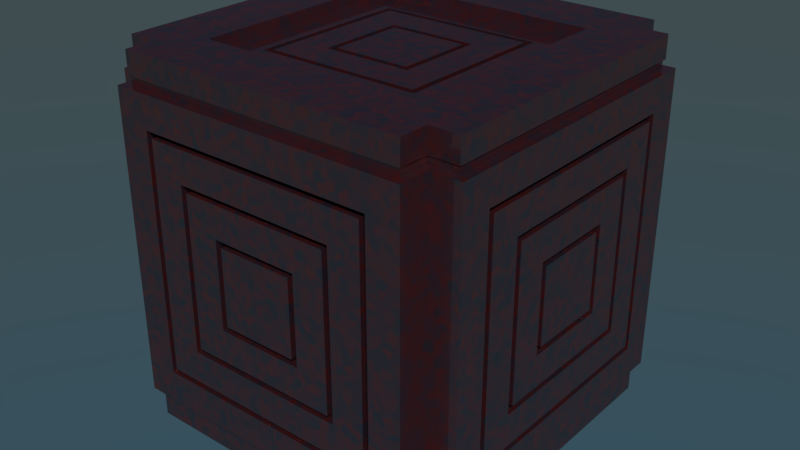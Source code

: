 # Source: mayan.blend  (saved by Blender 2.78.0; exported with 4.5.12 LTS)
import bpy
from mathutils import Matrix  # noqa: F401  (used for matrix-valued properties, if any)

bpy.ops.wm.read_factory_settings(use_empty=True)
scene = bpy.context.scene
scene.name = 'Scene'

# ---- collections
col_collection_1 = bpy.data.collections.new('Collection 1'); scene.collection.children.link(col_collection_1)

# ---- materials (node trees are filled in below, after node groups)
mat_stone_haematite = bpy.data.materials.new('stone_haematite')
mat_stone_haematite.alpha_threshold = 0.0
mat_stone_haematite.roughness = 0.5
mat_stone_haematite.line_color = (0.0, 0.0, 0.0, 1.0)

# ---- node groups
ng_nodegroup_005 = bpy.data.node_groups.new('NodeGroup.005', 'ShaderNodeTree')
_s = ng_nodegroup_005.interface.new_socket(name='Shader', in_out='OUTPUT', socket_type='NodeSocketShader')
_s = ng_nodegroup_005.interface.new_socket(name='Fleck 1', in_out='INPUT', socket_type='NodeSocketColor')
_s.default_value = (0.07092, 0.1656, 0.2845, 1.0)
_s = ng_nodegroup_005.interface.new_socket(name='Fleck 2', in_out='INPUT', socket_type='NodeSocketColor')
_s.default_value = (0.3145, 0.09621, 0.09221, 1.0)
_s = ng_nodegroup_005.interface.new_socket(name='Colour Amount', in_out='INPUT', socket_type='NodeSocketFloat')
_s.default_value = 0.75
_s.min_value = 0.0
_s.max_value = 1.0
_s = ng_nodegroup_005.interface.new_socket(name='Fleck Scale', in_out='INPUT', socket_type='NodeSocketFloat')
_s.default_value = 50.0
_s.min_value = -1000.0
_s.max_value = 1000.0
_s = ng_nodegroup_005.interface.new_socket(name='Bloom Colour', in_out='INPUT', socket_type='NodeSocketColor')
_s.default_value = (0.2297, 0.2297, 0.2297, 1.0)
_s = ng_nodegroup_005.interface.new_socket(name='Fresnel', in_out='INPUT', socket_type='NodeSocketFloat')
_s.default_value = 0.5
_s.min_value = 0.0
_s.max_value = 1.0
_s = ng_nodegroup_005.interface.new_socket(name='Bloom Size', in_out='INPUT', socket_type='NodeSocketFloat')
_s.default_value = 0.1
_s.min_value = 0.0
_s.max_value = 1.0
_s = ng_nodegroup_005.interface.new_socket(name='Polished', in_out='INPUT', socket_type='NodeSocketFloat')
_s.min_value = 0.0
_s.max_value = 1.0
_N = ng_nodegroup_005.nodes; _L = ng_nodegroup_005.links
n0 = _N.new('ShaderNodeBsdfDiffuse'); n0.name = 'Diffuse BSDF'; n0.location = (-292, 73)
n1 = _N.new('ShaderNodeBsdfDiffuse'); n1.name = 'Diffuse BSDF.001'; n1.location = (-293, -71)
n1.inputs[0].default_value = (0.0, 0.0, 0.0, 1.0)
n2 = _N.new('ShaderNodeMixShader'); n2.name = 'Mix Shader.001'; n2.location = (413, 39)
n2.width = 150
n2.inputs[0].default_value = 0.3
n3 = _N.new('ShaderNodeBsdfAnisotropic'); n3.name = 'Glossy BSDF.001'; n3.location = (561, -219)
n3.distribution = 'BECKMANN'
n3.inputs[0].default_value = (0.5756, 0.5756, 0.5756, 1.0)
n4 = _N.new('ShaderNodeLayerWeight'); n4.name = 'Layer Weight'; n4.location = (535, 219)
n4.width = 150
n5 = _N.new('ShaderNodeMixShader'); n5.name = 'Mix Shader.002'; n5.location = (843, 3)
n5.width = 150
n6 = _N.new('ShaderNodeMixShader'); n6.name = 'Mix Shader'; n6.location = (21, 61)
n6.width = 150
n7 = _N.new('ShaderNodeMix'); n7.name = 'Mix'; n7.location = (-549, 91)
n7.width = 100
n7.data_type = 'RGBA'
n8 = _N.new('ShaderNodeTexVoronoi'); n8.name = 'Voronoi Texture'; n8.location = (-831, 181)
n8.width = 150
n9 = _N.new('ShaderNodeBsdfAnisotropic'); n9.name = 'Glossy BSDF'; n9.location = (177, -137)
n9.distribution = 'BECKMANN'
n10 = _N.new('NodeGroupInput'); n10.name = 'Group Input'; n10.location = (-953, 19)
n11 = _N.new('NodeGroupOutput'); n11.name = 'Group Output'; n11.location = (965, 3)
n12 = _N.new('ShaderNodeMath'); n12.name = 'Math'; n12.location = (0, 0)
n12.operation = 'POWER'
n13 = _N.new('ShaderNodeMath'); n13.name = 'Math.001'; n13.location = (0, 0)
n13.operation = 'POWER'
_L.new(n0.outputs[0], n6.inputs[1])
_L.new(n7.outputs[2], n0.inputs[0])
_L.new(n6.outputs[0], n2.inputs[1])
_L.new(n1.outputs[0], n6.inputs[2])
_L.new(n2.outputs[0], n5.inputs[1])
_L.new(n5.outputs[0], n11.inputs[0])
_L.new(n3.outputs[0], n5.inputs[2])
_L.new(n4.outputs[0], n5.inputs[0])
_L.new(n9.outputs[0], n2.inputs[2])
_L.new(n10.outputs[2], n6.inputs[0])
_L.new(n10.outputs[0], n7.inputs[6])
_L.new(n10.outputs[1], n7.inputs[7])
_L.new(n10.outputs[3], n8.inputs[2])
_L.new(n10.outputs[4], n9.inputs[0])
_L.new(n10.outputs[5], n4.inputs[0])
_L.new(n10.outputs[6], n12.inputs[0])
_L.new(n12.outputs[0], n9.inputs[1])
_L.new(n10.outputs[7], n13.inputs[0])
_L.new(n13.outputs[0], n3.inputs[1])
_L.new(n8.outputs[1], n7.inputs[0])
n11.is_active_output = True

# ---- material node trees
mat_stone_haematite.use_nodes = True; mat_stone_haematite.node_tree.nodes.clear()
_N = mat_stone_haematite.node_tree.nodes; _L = mat_stone_haematite.node_tree.links
n0 = _N.new('ShaderNodeOutputMaterial'); n0.name = 'Material Output'; n0.location = (1214, 358)
n0.width = 120
n1 = _N.new('ShaderNodeGroup'); n1.name = 'NodeGroup'; n1.location = (56, 364)
n1.width = 120
n1.node_tree = ng_nodegroup_005
n1.inputs[0].default_value = (0.07092, 0.1656, 0.2845, 1.0)
n1.inputs[1].default_value = (0.3145, 0.09621, 0.09221, 1.0)
n1.inputs[2].default_value = 0.75
n1.inputs[3].default_value = 50.0
n1.inputs[4].default_value = (0.2297, 0.2297, 0.2297, 1.0)
n1.inputs[5].default_value = 0.5
n1.inputs[6].default_value = 0.1
n1.inputs[7].default_value = 0.0
_L.new(n1.outputs[0], n0.inputs[0])
n0.is_active_output = True

# ---- world
world_world = bpy.data.worlds.new('World'); scene.world = world_world
world_world.use_nodes = True; world_world.node_tree.nodes.clear()
_N = world_world.node_tree.nodes; _L = world_world.node_tree.links
n0 = _N.new('ShaderNodeOutputWorld'); n0.name = 'World Output'; n0.location = (300, 300)
n1 = _N.new('ShaderNodeBackground'); n1.name = 'Background'; n1.location = (10, 300)
n1.inputs[1].default_value = 0.4
n2 = _N.new('ShaderNodeTexSky'); n2.name = 'Sky Texture'; n2.location = (-190, 300)
n2.sky_type = 'HOSEK_WILKIE'
n2.sun_elevation = 1.571
_L.new(n1.outputs[0], n0.inputs[0])
_L.new(n2.outputs[0], n1.inputs[0])
n0.is_active_output = True
world_world.color = (0.05088, 0.05088, 0.05088)
world_world.use_sun_shadow = False
world_world.sun_shadow_jitter_overblur = 0.0
world_world.cycles.sampling_method = 'MANUAL'

# ---- lights
light_sun = bpy.data.lights.new('Sun', 'SUN')
light_sun.color = (1.0, 0.3968, 0.3479)
light_sun.transmission_factor = 0.0
light_sun.angle = 0.1993
light_sun.energy = 3.0
light_sun.shadow_buffer_clip_start = 0.5
light_sun.shadow_soft_size = 0.1
light_sun.shadow_cascade_max_distance = 1000.0

# ---- meshes
me_cube_003 = bpy.data.meshes.new('Cube.003')
me_cube_003.from_pydata([(-0.1042, 0.5, 0.3958), (-0.1042, 0.5, 0.6042), (0.1042, 0.5, 0.3958), (0.1042, 0.5, 0.6042), (-0.1042, 0.4167, 0.3958), (-0.1042, 0.4167, 0.6042), (0.1042, 0.4167, 0.3958), (0.1042, 0.4167, 0.6042), (-0.4167, 0.5, 0.08333), (-0.4167, 0.5, 0.9167), (0.4167, 0.5, 0.08333), (0.4167, 0.5, 0.9167), (-0.4167, 0.4167, 0.08333), (-0.4167, 0.4167, 0.9167), (0.2083, 0.4167, 0.7083), (0.2083, 0.4167, 0.2917), (-0.2083, 0.4167, 0.7083), (-0.2083, 0.4167, 0.2917), (0.2083, 0.5, 0.7083), (0.2083, 0.5, 0.2917), (-0.2083, 0.5, 0.7083), (-0.2083, 0.5, 0.2917), (0.3125, 0.4167, 0.8125), (0.3125, 0.4167, 0.1875), (-0.3125, 0.4167, 0.8125), (-0.3125, 0.4167, 0.1875), (0.3125, 0.5, 0.8125), (0.3125, 0.5, 0.1875), (-0.3125, 0.5, 0.8125), (-0.3125, 0.5, 0.1875), (-0.3283, 0.5, 0.1717), (-0.3283, 0.5, 0.8283), (0.3283, 0.5, 0.1717), (0.3283, 0.5, 0.8283), (-0.3283, 0.4167, 0.1717), (-0.3283, 0.4167, 0.8283), (0.3283, 0.4167, 0.1717), (0.3283, 0.4167, 0.8283), (0.1199, 0.4167, 0.6199), (0.1199, 0.4167, 0.3801), (-0.1199, 0.4167, 0.6199), (-0.1199, 0.4167, 0.3801), (0.1199, 0.5, 0.6199), (0.1199, 0.5, 0.3801), (-0.1199, 0.5, 0.6199), (-0.1199, 0.5, 0.3801), (0.2241, 0.4167, 0.7241), (0.2241, 0.4167, 0.2759), (-0.2241, 0.4167, 0.7241), (-0.2241, 0.4167, 0.2759), (0.2241, 0.5, 0.7241), (0.2241, 0.5, 0.2759), (-0.2241, 0.5, 0.7241), (-0.2241, 0.5, 0.2759), (0.5, 0.1042, 0.3958), (0.5, 0.1042, 0.6042), (0.5, -0.1042, 0.3958), (0.5, -0.1042, 0.6042), (0.4167, 0.1042, 0.3958), (0.4167, 0.1042, 0.6042), (0.4167, -0.1042, 0.3958), (0.4167, -0.1042, 0.6042), (0.5, 0.4167, 0.08333), (0.5, 0.4167, 0.9167), (0.5, -0.4167, 0.08333), (0.5, -0.4167, 0.9167), (0.4167, 0.4167, 0.08333), (0.4167, 0.4167, 0.9167), (0.4167, -0.2083, 0.7083), (0.4167, -0.2083, 0.2917), (0.4167, 0.2083, 0.7083), (0.4167, 0.2083, 0.2917), (0.5, -0.2083, 0.7083), (0.5, -0.2083, 0.2917), (0.5, 0.2083, 0.7083), (0.5, 0.2083, 0.2917), (0.4167, -0.3125, 0.8125), (0.4167, -0.3125, 0.1875), (0.4167, 0.3125, 0.8125), (0.4167, 0.3125, 0.1875), (0.5, -0.3125, 0.8125), (0.5, -0.3125, 0.1875), (0.5, 0.3125, 0.8125), (0.5, 0.3125, 0.1875), (0.5, 0.3283, 0.1717), (0.5, 0.3283, 0.8283), (0.5, -0.3283, 0.1717), (0.5, -0.3283, 0.8283), (0.4167, 0.3283, 0.1717), (0.4167, 0.3283, 0.8283), (0.4167, -0.3283, 0.1717), (0.4167, -0.3283, 0.8283), (0.4167, -0.1199, 0.6199), (0.4167, -0.1199, 0.3801), (0.4167, 0.1199, 0.6199), (0.4167, 0.1199, 0.3801), (0.5, -0.1199, 0.6199), (0.5, -0.1199, 0.3801), (0.5, 0.1199, 0.6199), (0.5, 0.1199, 0.3801), (0.4167, -0.2241, 0.7241), (0.4167, -0.2241, 0.2759), (0.4167, 0.2241, 0.7241), (0.4167, 0.2241, 0.2759), (0.5, -0.2241, 0.7241), (0.5, -0.2241, 0.2759), (0.5, 0.2241, 0.7241), (0.5, 0.2241, 0.2759), (0.1042, -0.5, 0.3958), (0.1042, -0.5, 0.6042), (-0.1042, -0.5, 0.3958), (-0.1042, -0.5, 0.6042), (0.1042, -0.4167, 0.3958), (0.1042, -0.4167, 0.6042), (-0.1042, -0.4167, 0.3958), (-0.1042, -0.4167, 0.6042), (0.4167, -0.5, 0.08333), (0.4167, -0.5, 0.9167), (-0.4167, -0.5, 0.08333), (-0.4167, -0.5, 0.9167), (0.4167, -0.4167, 0.9167), (-0.2083, -0.4167, 0.7083), (-0.2083, -0.4167, 0.2917), (0.2083, -0.4167, 0.7083), (0.2083, -0.4167, 0.2917), (-0.2083, -0.5, 0.7083), (-0.2083, -0.5, 0.2917), (0.2083, -0.5, 0.7083), (0.2083, -0.5, 0.2917), (-0.3125, -0.4167, 0.8125), (-0.3125, -0.4167, 0.1875), (0.3125, -0.4167, 0.8125), (0.3125, -0.4167, 0.1875), (-0.3125, -0.5, 0.8125), (-0.3125, -0.5, 0.1875), (0.3125, -0.5, 0.8125), (0.3125, -0.5, 0.1875), (0.3283, -0.5, 0.1717), (0.3283, -0.5, 0.8283), (-0.3283, -0.5, 0.1717), (-0.3283, -0.5, 0.8283), (0.3283, -0.4167, 0.1717), (0.3283, -0.4167, 0.8283), (-0.3283, -0.4167, 0.1717), (-0.3283, -0.4167, 0.8283), (-0.1199, -0.4167, 0.6199), (-0.1199, -0.4167, 0.3801), (0.1199, -0.4167, 0.6199), (0.1199, -0.4167, 0.3801), (-0.1199, -0.5, 0.6199), (-0.1199, -0.5, 0.3801), (0.1199, -0.5, 0.6199), (0.1199, -0.5, 0.3801), (-0.2241, -0.4167, 0.7241), (-0.2241, -0.4167, 0.2759), (0.2241, -0.4167, 0.7241), (0.2241, -0.4167, 0.2759), (-0.2241, -0.5, 0.7241), (-0.2241, -0.5, 0.2759), (0.2241, -0.5, 0.7241), (0.2241, -0.5, 0.2759), (-0.5, -0.1042, 0.3958), (-0.5, -0.1042, 0.6042), (-0.5, 0.1042, 0.3958), (-0.5, 0.1042, 0.6042), (-0.4167, -0.1042, 0.3958), (-0.4167, -0.1042, 0.6042), (-0.4167, 0.1042, 0.3958), (-0.4167, 0.1042, 0.6042), (-0.5, -0.4167, 0.08333), (-0.5, -0.4167, 0.9167), (-0.5, 0.4167, 0.08333), (-0.5, 0.4167, 0.9167), (-0.4167, -0.4167, 0.9167), (-0.4167, 0.2083, 0.7083), (-0.4167, 0.2083, 0.2917), (-0.4167, -0.2083, 0.7083), (-0.4167, -0.2083, 0.2917), (-0.5, 0.2083, 0.7083), (-0.5, 0.2083, 0.2917), (-0.5, -0.2083, 0.7083), (-0.5, -0.2083, 0.2917), (-0.4167, 0.3125, 0.8125), (-0.4167, 0.3125, 0.1875), (-0.4167, -0.3125, 0.8125), (-0.4167, -0.3125, 0.1875), (-0.5, 0.3125, 0.8125), (-0.5, 0.3125, 0.1875), (-0.5, -0.3125, 0.8125), (-0.5, -0.3125, 0.1875), (-0.5, -0.3283, 0.1717), (-0.5, -0.3283, 0.8283), (-0.5, 0.3283, 0.1717), (-0.5, 0.3283, 0.8283), (-0.4167, -0.3283, 0.1717), (-0.4167, -0.3283, 0.8283), (-0.4167, 0.3283, 0.1717), (-0.4167, 0.3283, 0.8283), (-0.4167, 0.1199, 0.6199), (-0.4167, 0.1199, 0.3801), (-0.4167, -0.1199, 0.6199), (-0.4167, -0.1199, 0.3801), (-0.5, 0.1199, 0.6199), (-0.5, 0.1199, 0.3801), (-0.5, -0.1199, 0.6199), (-0.5, -0.1199, 0.3801), (-0.4167, 0.2241, 0.7241), (-0.4167, 0.2241, 0.2759), (-0.4167, -0.2241, 0.7241), (-0.4167, -0.2241, 0.2759), (-0.5, 0.2241, 0.7241), (-0.5, 0.2241, 0.2759), (-0.5, -0.2241, 0.7241), (-0.5, -0.2241, 0.2759), (-0.4167, -0.4167, 0.08333), (0.4167, -0.4167, 0.08333), (-0.4, 0.48, 1.0), (0.4, 0.48, 1.0), (-0.4, 0.4, 1.0), (0.48, 0.4, 1.0), (0.48, -0.4, 1.0), (0.4, 0.4, 1.0), (0.4, -0.48, 1.0), (-0.4, -0.48, 1.0), (0.4, -0.4, 1.0), (-0.48, -0.4, 1.0), (-0.48, 0.4, 1.0), (-0.4, -0.4, 1.0), (0.4, 0.48, 0.0), (-0.4, 0.48, 0.0), (-0.4, 0.4, 0.0), (0.48, -0.4, 0.0), (0.48, 0.4, 0.0), (0.4, 0.4, 0.0), (-0.4, -0.48, 0.0), (0.4, -0.48, 0.0), (-0.48, 0.4, 0.0), (-0.48, -0.4, 0.0), (-0.4, -0.4, 0.0), (0.4, -0.4, 0.0), (-0.4, 0.48, 0.9375), (0.4, 0.48, 0.9375), (0.4, -0.4, 0.9375), (0.4, -0.48, 0.9375), (-0.4, 0.4, 0.9375), (-0.48, -0.4, 0.9375), (-0.48, 0.4, 0.9375), (0.48, -0.4, 0.9375), (-0.4, -0.48, 0.9375), (-0.4, -0.4, 0.9375), (0.4, 0.4, 0.9375), (0.48, 0.4, 0.9375), (-0.3958, 0.475, 0.9167), (0.3958, 0.475, 0.9167), (-0.3958, 0.3958, 0.9167), (0.475, 0.3958, 0.9167), (0.475, -0.3958, 0.9167), (0.3958, 0.3958, 0.9167), (0.3958, -0.475, 0.9167), (-0.3958, -0.475, 0.9167), (0.3958, -0.3958, 0.9167), (-0.475, -0.3958, 0.9167), (-0.475, 0.3958, 0.9167), (-0.3958, -0.3958, 0.9167), (0.3958, 0.475, 0.9375), (0.3958, -0.475, 0.9375), (-0.475, 0.3958, 0.9375), (-0.3958, -0.3958, 0.9375), (0.3958, 0.3958, 0.9375), (-0.3958, 0.475, 0.9375), (0.3958, -0.3958, 0.9375), (-0.3958, 0.3958, 0.9375), (-0.475, -0.3958, 0.9375), (0.475, -0.3958, 0.9375), (-0.3958, -0.475, 0.9375), (0.475, 0.3958, 0.9375), (0.4, -0.4, 0.0625), (0.48, -0.4, 0.0625), (-0.4, -0.4, 0.0625), (-0.4, -0.48, 0.0625), (0.48, 0.4, 0.0625), (0.4, -0.48, 0.0625), (0.4, 0.4, 0.0625), (0.4, 0.48, 0.0625), (-0.4, 0.4, 0.0625), (-0.48, 0.4, 0.0625), (-0.4, 0.48, 0.0625), (-0.48, -0.4, 0.0625), (0.3958, 0.475, 0.08333), (-0.3958, 0.475, 0.08333), (-0.3958, 0.3958, 0.08333), (0.475, -0.3958, 0.08333), (0.475, 0.3958, 0.08333), (0.3958, 0.3958, 0.08333), (-0.3958, -0.475, 0.08333), (0.3958, -0.475, 0.08333), (-0.475, 0.3958, 0.08333), (-0.475, -0.3958, 0.08333), (0.3958, -0.3958, 0.08333), (-0.3958, -0.3958, 0.08333), (0.475, -0.3958, 0.0625), (-0.3958, -0.475, 0.0625), (0.475, 0.3958, 0.0625), (0.3958, 0.475, 0.0625), (-0.475, 0.3958, 0.0625), (-0.3958, 0.475, 0.0625), (0.3958, -0.3958, 0.0625), (-0.3958, -0.3958, 0.0625), (0.3958, -0.475, 0.0625), (0.3958, 0.3958, 0.0625), (-0.3958, 0.3958, 0.0625), (-0.475, -0.3958, 0.0625), (0.3125, 0.3125, 1.0), (-0.3125, 0.3125, 1.0), (0.3125, -0.3125, 1.0), (-0.3125, -0.3125, 1.0), (-0.1042, 0.1042, 0.97), (-0.1042, -0.1042, 0.97), (0.1042, -0.1042, 0.97), (0.1042, 0.1042, 0.97), (-0.1042, 0.1042, 0.8867), (0.1042, 0.1042, 0.8867), (-0.1042, -0.1042, 0.8867), (0.1042, -0.1042, 0.8867), (0.2083, -0.2083, 0.8867), (0.2083, -0.2083, 0.97), (-0.2083, -0.2083, 0.97), (-0.2083, -0.2083, 0.8867), (0.2083, 0.2083, 0.8867), (-0.2083, 0.2083, 0.8867), (0.2083, 0.2083, 0.97), (-0.2083, 0.2083, 0.97), (0.3125, 0.3125, 0.97), (-0.3125, 0.3125, 0.97), (0.3125, -0.3125, 0.97), (-0.3125, -0.3125, 0.97), (0.1199, -0.1199, 0.8867), (0.1199, -0.1199, 0.97), (-0.1199, -0.1199, 0.97), (-0.1199, -0.1199, 0.8867), (0.1199, 0.1199, 0.8867), (-0.1199, 0.1199, 0.8867), (0.1199, 0.1199, 0.97), (-0.1199, 0.1199, 0.97), (0.2241, -0.2241, 0.8867), (0.2241, -0.2241, 0.97), (-0.2241, -0.2241, 0.97), (-0.2241, -0.2241, 0.8867), (0.2241, 0.2241, 0.8867), (-0.2241, 0.2241, 0.8867), (0.2241, 0.2241, 0.97), (-0.2241, 0.2241, 0.97)], [], [(2, 3, 7, 6), (4, 5, 1, 0), (2, 6, 4, 0), (7, 3, 1, 5), (2, 0, 1, 3), (14, 18, 20, 16), (10, 11, 67, 66), (19, 15, 17, 21), (12, 13, 9, 8), (283, 282, 233, 228), (242, 247, 220, 224), (17, 16, 20, 21), (19, 18, 14, 15), (22, 26, 28, 24), (27, 23, 25, 29), (25, 24, 28, 29), (27, 26, 22, 23), (38, 40, 44, 42), (32, 36, 37, 33), (43, 45, 41, 39), (34, 30, 31, 35), (32, 30, 34, 36), (37, 35, 31, 33), (41, 45, 44, 40), (43, 39, 38, 42), (46, 48, 52, 50), (51, 53, 49, 47), (49, 53, 52, 48), (51, 47, 46, 50), (10, 8, 30, 32), (8, 9, 31, 30), (9, 11, 33, 31), (11, 10, 32, 33), (18, 19, 43, 42), (20, 18, 42, 44), (21, 20, 44, 45), (19, 21, 45, 43), (26, 27, 51, 50), (28, 26, 50, 52), (29, 28, 52, 53), (27, 29, 53, 51), (56, 57, 61, 60), (58, 59, 55, 54), (56, 60, 58, 54), (61, 57, 55, 59), (56, 54, 55, 57), (68, 72, 74, 70), (64, 65, 120, 215), (73, 69, 71, 75), (66, 67, 63, 62), (276, 281, 235, 239), (246, 245, 225, 226), (71, 70, 74, 75), (73, 72, 68, 69), (76, 80, 82, 78), (81, 77, 79, 83), (79, 78, 82, 83), (81, 80, 76, 77), (92, 94, 98, 96), (86, 90, 91, 87), (97, 99, 95, 93), (88, 84, 85, 89), (86, 84, 88, 90), (91, 89, 85, 87), (95, 99, 98, 94), (97, 93, 92, 96), (100, 102, 106, 104), (105, 107, 103, 101), (103, 107, 106, 102), (105, 101, 100, 104), (64, 62, 84, 86), (62, 63, 85, 84), (63, 65, 87, 85), (65, 64, 86, 87), (72, 73, 97, 96), (74, 72, 96, 98), (75, 74, 98, 99), (73, 75, 99, 97), (80, 81, 105, 104), (82, 80, 104, 106), (83, 82, 106, 107), (81, 83, 107, 105), (110, 111, 115, 114), (112, 113, 109, 108), (110, 114, 112, 108), (115, 111, 109, 113), (110, 108, 109, 111), (121, 125, 127, 123), (118, 119, 173, 214), (126, 122, 124, 128), (215, 120, 117, 116), (280, 277, 231, 232), (240, 244, 218, 216), (124, 123, 127, 128), (126, 125, 121, 122), (129, 133, 135, 131), (134, 130, 132, 136), (132, 131, 135, 136), (134, 133, 129, 130), (145, 147, 151, 149), (139, 143, 144, 140), (150, 152, 148, 146), (141, 137, 138, 142), (139, 137, 141, 143), (144, 142, 138, 140), (148, 152, 151, 147), (150, 146, 145, 149), (153, 155, 159, 157), (158, 160, 156, 154), (156, 160, 159, 155), (158, 154, 153, 157), (118, 116, 137, 139), (116, 117, 138, 137), (117, 119, 140, 138), (119, 118, 139, 140), (125, 126, 150, 149), (127, 125, 149, 151), (128, 127, 151, 152), (126, 128, 152, 150), (133, 134, 158, 157), (135, 133, 157, 159), (136, 135, 159, 160), (134, 136, 160, 158), (163, 164, 168, 167), (165, 166, 162, 161), (163, 167, 165, 161), (168, 164, 162, 166), (163, 161, 162, 164), (174, 178, 180, 176), (171, 172, 13, 12), (179, 175, 177, 181), (214, 173, 170, 169), (279, 278, 238, 234), (243, 242, 224, 222), (177, 176, 180, 181), (179, 178, 174, 175), (182, 186, 188, 184), (187, 183, 185, 189), (185, 184, 188, 189), (187, 186, 182, 183), (198, 200, 204, 202), (192, 196, 197, 193), (203, 205, 201, 199), (194, 190, 191, 195), (192, 190, 194, 196), (197, 195, 191, 193), (201, 205, 204, 200), (203, 199, 198, 202), (206, 208, 212, 210), (211, 213, 209, 207), (209, 213, 212, 208), (211, 207, 206, 210), (171, 169, 190, 192), (169, 170, 191, 190), (170, 172, 193, 191), (172, 171, 192, 193), (178, 179, 203, 202), (180, 178, 202, 204), (181, 180, 204, 205), (179, 181, 205, 203), (186, 187, 211, 210), (188, 186, 210, 212), (189, 188, 212, 213), (187, 189, 213, 211), (277, 276, 239, 231), (241, 240, 216, 217), (221, 217, 216, 218), (224, 220, 219, 221), (227, 223, 222, 224), (218, 226, 225, 227), (249, 248, 223, 227), (248, 243, 222, 223), (250, 241, 217, 221), (244, 246, 226, 218), (247, 251, 219, 220), (245, 249, 227, 225), (251, 250, 221, 219), (228, 233, 230, 229), (231, 239, 233, 232), (234, 238, 239, 235), (236, 230, 238, 237), (230, 233, 239, 238), (285, 284, 230, 236), (286, 283, 228, 229), (278, 287, 237, 238), (282, 280, 232, 233), (287, 285, 236, 237), (281, 279, 234, 235), (284, 286, 229, 230), (241, 250, 268, 264), (247, 242, 270, 273), (11, 9, 252, 253), (246, 244, 271, 266), (245, 246, 266, 272), (67, 11, 253, 257), (170, 173, 263, 261), (117, 120, 260, 258), (63, 67, 257, 255), (251, 247, 273, 275), (244, 240, 269, 271), (249, 245, 272, 267), (255, 257, 268, 275), (261, 263, 267, 272), (256, 255, 275, 273), (254, 262, 266, 271), (257, 253, 264, 268), (259, 258, 265, 274), (263, 259, 274, 267), (253, 252, 269, 264), (258, 260, 270, 265), (252, 254, 271, 269), (262, 261, 272, 266), (260, 256, 273, 270), (13, 172, 262, 254), (120, 65, 256, 260), (243, 248, 274, 265), (65, 63, 255, 256), (248, 249, 267, 274), (240, 241, 264, 269), (9, 13, 254, 252), (173, 119, 259, 263), (250, 251, 275, 268), (119, 117, 258, 259), (172, 170, 261, 262), (242, 243, 265, 270), (284, 285, 304, 310), (62, 64, 291, 292), (64, 215, 298, 291), (171, 12, 290, 296), (283, 286, 305, 303), (215, 116, 295, 298), (287, 278, 307, 311), (282, 283, 303, 309), (10, 66, 293, 288), (8, 10, 288, 289), (66, 62, 292, 293), (280, 282, 309, 302), (290, 289, 305, 310), (295, 294, 301, 308), (297, 296, 304, 311), (293, 292, 302, 309), (299, 297, 311, 307), (289, 288, 303, 305), (296, 290, 310, 304), (291, 298, 306, 300), (294, 299, 307, 301), (292, 291, 300, 302), (298, 295, 308, 306), (288, 293, 309, 303), (276, 277, 300, 306), (214, 169, 297, 299), (286, 284, 310, 305), (116, 118, 294, 295), (169, 171, 296, 297), (278, 279, 301, 307), (12, 8, 289, 290), (279, 281, 308, 301), (118, 214, 299, 294), (277, 280, 302, 300), (285, 287, 311, 304), (281, 276, 306, 308), (70, 102, 100, 68), (68, 100, 101, 69), (69, 101, 103, 71), (71, 103, 102, 70), (78, 89, 91, 76), (76, 91, 90, 77), (77, 90, 88, 79), (79, 88, 89, 78), (60, 93, 95, 58), (58, 95, 94, 59), (59, 94, 92, 61), (61, 92, 93, 60), (6, 39, 41, 4), (4, 41, 40, 5), (5, 40, 38, 7), (7, 38, 39, 6), (16, 48, 46, 14), (14, 46, 47, 15), (15, 47, 49, 17), (17, 49, 48, 16), (24, 35, 37, 22), (22, 37, 36, 23), (23, 36, 34, 25), (25, 34, 35, 24), (167, 199, 201, 165), (165, 201, 200, 166), (166, 200, 198, 168), (168, 198, 199, 167), (176, 208, 206, 174), (174, 206, 207, 175), (175, 207, 209, 177), (177, 209, 208, 176), (184, 195, 197, 182), (182, 197, 196, 183), (183, 196, 194, 185), (185, 194, 195, 184), (114, 146, 148, 112), (112, 148, 147, 113), (113, 147, 145, 115), (115, 145, 146, 114), (123, 155, 153, 121), (121, 153, 154, 122), (122, 154, 156, 124), (124, 156, 155, 123), (131, 142, 144, 129), (129, 144, 143, 130), (130, 143, 141, 132), (132, 141, 142, 131), (314, 312, 332, 334), (313, 315, 335, 333), (312, 313, 333, 332), (315, 314, 334, 335), (218, 313, 312, 221), (227, 315, 313, 218), (224, 314, 315, 227), (221, 312, 314, 224), (316, 319, 321, 320), (322, 323, 318, 317), (316, 320, 322, 317), (321, 319, 318, 323), (316, 317, 318, 319), (328, 330, 325, 324), (331, 329, 327, 326), (327, 324, 325, 326), (331, 330, 328, 329), (340, 336, 337, 342), (343, 338, 339, 341), (339, 338, 337, 336), (343, 341, 340, 342), (348, 344, 345, 350), (351, 346, 347, 349), (347, 346, 345, 344), (351, 349, 348, 350), (330, 331, 343, 342), (325, 330, 342, 337), (326, 325, 337, 338), (331, 326, 338, 343), (332, 333, 351, 350), (334, 332, 350, 345), (335, 334, 345, 346), (333, 335, 346, 351), (320, 341, 339, 322), (322, 339, 336, 323), (323, 336, 340, 321), (321, 340, 341, 320), (324, 344, 348, 328), (328, 348, 349, 329), (329, 349, 347, 327), (327, 347, 344, 324)])
me_cube_003.materials.append(mat_stone_haematite)
me_cube_003.use_remesh_preserve_volume = False
me_cube_003.use_remesh_preserve_attributes = False
me_cube_003.use_mirror_vertex_groups = False
me_cube_003.update()

# ---- objects
ob_sun = bpy.data.objects.new('Sun', light_sun)
ob_cube = bpy.data.objects.new('Cube', me_cube_003)

# ---- transforms, parenting, visibility, modifiers, constraints
ob_sun.location = (-2.839, 0.8213, 3.53)
ob_sun.rotation_euler = (0.0, -0.8445, 2.338)
ob_sun.lineart.crease_threshold = 0.0
ob_cube.location = (0.0, 0.0, 0.0)
ob_cube.lineart.crease_threshold = 0.0

# ---- collection membership
col_collection_1.objects.link(ob_sun)
col_collection_1.objects.link(ob_cube)

# ---- scene / render settings (as saved in the file)
scene.frame_start = 1; scene.frame_end = 250; scene.frame_set(1)
scene.render.engine = 'CYCLES'
scene.render.resolution_percentage = 50
scene.render.dither_intensity = 0.0
scene.cycles.use_denoising = False
scene.cycles.samples = 128
scene.cycles.sampling_pattern = 'TABULATED_SOBOL'
scene.cycles.light_sampling_threshold = 0.0
scene.cycles.use_adaptive_sampling = False
scene.cycles.use_light_tree = False
scene.cycles.blur_glossy = 0.0
scene.cycles.sample_clamp_indirect = 1.0
scene.view_settings.view_transform = 'Standard'
bpy.context.view_layer.update()

# ---- added for rendering (the .blend has no active camera): camera
cam_auto = bpy.data.cameras.new('AutoCamera')
cam_auto.lens = 50.0
cam_auto.sensor_width = 36.0
cam_auto.clip_end = 1000.0
ob_auto_camera = bpy.data.objects.new('AutoCamera', cam_auto)
scene.collection.objects.link(ob_auto_camera)
ob_auto_camera.location = (1.60254, -1.92304, 1.78203)
ob_auto_camera.rotation_euler = (1.09748, -7.21219e-08, 0.694738)
scene.camera = ob_auto_camera
bpy.context.view_layer.update()

